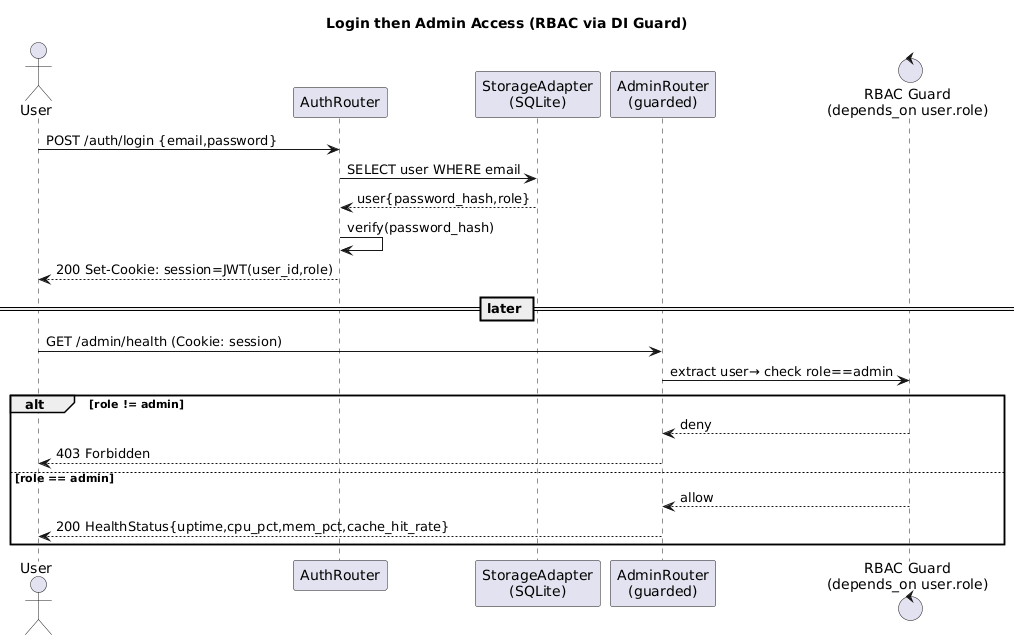

The diagram above was rendered by PlantUML. Its source (embedded in the PNG):
@startuml
title Login then Admin Access (RBAC via DI Guard)

actor User as U
participant "AuthRouter" as AR
participant "StorageAdapter\n(SQLite)" as DB
participant "AdminRouter\n(guarded)" as Adm
control "RBAC Guard\n(depends_on user.role)" as Guard

U -> AR : POST /auth/login {email,password}
AR -> DB : SELECT user WHERE email
DB --> AR : user{password_hash,role}
AR -> AR : verify(password_hash)
AR --> U : 200 Set-Cookie: session=JWT(user_id,role)

== later ==
U -> Adm : GET /admin/health (Cookie: session)
Adm -> Guard : extract user→ check role==admin
alt role != admin
  Guard --> Adm : deny
  Adm --> U : 403 Forbidden
else role == admin
  Guard --> Adm : allow
  Adm --> U : 200 HealthStatus{uptime,cpu_pct,mem_pct,cache_hit_rate}
end
@enduml